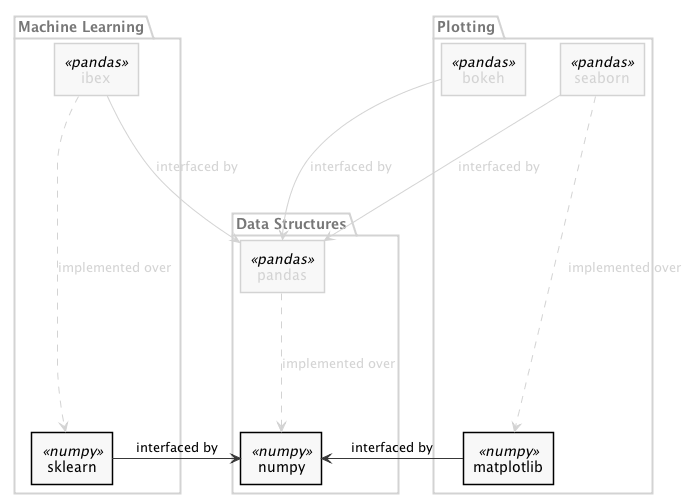

The diagram above was rendered by PlantUML. Its source (embedded in the PNG):
@startuml

    skinparam monochrome true
    skinparam shadowing false

    skinparam package {
        FontColor #777777
        BorderColor lightgrey
    }

    skinparam rectangle {
        FontColor<<pandas>> lightgrey
        FontColor<<numpy>> black
        BorderColor<<pandas>> lightgrey
        BorderColor<<numpy>> black
    }
    
    package "Plotting" as Plotting { 
        rectangle seaborn<<pandas>>
        rectangle bokeh<<pandas>>
        rectangle matplotlib<<numpy>>
    }

    package "Machine Learning" {
        rectangle sklearn<<numpy>>
        rectangle ibex<<pandas>> 
    }

    package "Data Structures" {
        rectangle numpy<<numpy>>
        rectangle pandas<<pandas>>
    }

    [sklearn] -> [numpy] : interfaced by
    [matplotlib] -> [numpy] : interfaced by
    pandas ..[#lightgrey]> [numpy] : <color lightgrey>implemented over</color>
    seaborn -[#lightgrey]> pandas : <color lightgrey>interfaced by</color>
    [bokeh] -[#lightgrey]> pandas : <color lightgrey>interfaced by</color>
    [seaborn] ..[#lightgrey]-> [matplotlib] : <color lightgrey>implemented over</color>
    ibex -[#lightgrey]> pandas : <color lightgrey>interfaced by</color> 
    ibex ..[#lightgrey]-> [sklearn] : <color lightgrey>implemented over</color>

@enduml